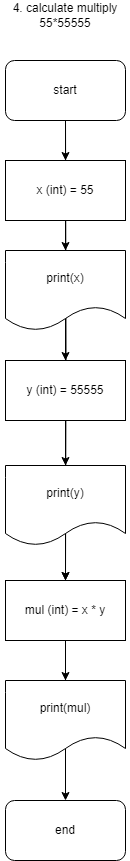

The diagram above was exported from draw.io. Its source (the exported page's mxGraphModel, read from the mxfile embedded in the PNG):
<mxGraphModel dx="1434" dy="746" grid="1" gridSize="10" guides="1" tooltips="1" connect="1" arrows="1" fold="1" page="1" pageScale="1" pageWidth="827" pageHeight="1169" math="0" shadow="0">
  <root>
    <mxCell id="0" />
    <mxCell id="1" parent="0" />
    <mxCell id="1HA0gxkmwByOSAY0RlAE-9" value="" style="edgeStyle=orthogonalEdgeStyle;rounded=0;orthogonalLoop=1;jettySize=auto;html=1;" parent="1" target="1HA0gxkmwByOSAY0RlAE-8" edge="1" source="A_6DLMi9P8cwQAO1j1V2-12">
      <mxGeometry relative="1" as="geometry">
        <mxPoint x="220" y="160" as="sourcePoint" />
        <Array as="points">
          <mxPoint x="220" y="260" />
          <mxPoint x="220" y="260" />
        </Array>
      </mxGeometry>
    </mxCell>
    <mxCell id="1HA0gxkmwByOSAY0RlAE-8" value="end" style="rounded=1;whiteSpace=wrap;html=1;" parent="1" vertex="1">
      <mxGeometry x="160" y="840" width="120" height="60" as="geometry" />
    </mxCell>
    <mxCell id="A_6DLMi9P8cwQAO1j1V2-5" value="" style="edgeStyle=orthogonalEdgeStyle;rounded=0;orthogonalLoop=1;jettySize=auto;html=1;" edge="1" parent="1" source="1HA0gxkmwByOSAY0RlAE-10" target="A_6DLMi9P8cwQAO1j1V2-3">
      <mxGeometry relative="1" as="geometry" />
    </mxCell>
    <mxCell id="1HA0gxkmwByOSAY0RlAE-10" value="start" style="rounded=1;whiteSpace=wrap;html=1;" parent="1" vertex="1">
      <mxGeometry x="160" y="100" width="120" height="60" as="geometry" />
    </mxCell>
    <mxCell id="1HA0gxkmwByOSAY0RlAE-11" value="4. calculate multiply 55*55555" style="text;html=1;align=center;verticalAlign=middle;whiteSpace=wrap;rounded=0;" parent="1" vertex="1">
      <mxGeometry x="155" y="40" width="130" height="30" as="geometry" />
    </mxCell>
    <mxCell id="A_6DLMi9P8cwQAO1j1V2-6" value="" style="edgeStyle=orthogonalEdgeStyle;rounded=0;orthogonalLoop=1;jettySize=auto;html=1;" edge="1" parent="1" source="A_6DLMi9P8cwQAO1j1V2-3" target="A_6DLMi9P8cwQAO1j1V2-4">
      <mxGeometry relative="1" as="geometry" />
    </mxCell>
    <mxCell id="A_6DLMi9P8cwQAO1j1V2-13" value="" style="edgeStyle=orthogonalEdgeStyle;rounded=0;orthogonalLoop=1;jettySize=auto;html=1;" edge="1" parent="1" source="A_6DLMi9P8cwQAO1j1V2-7" target="A_6DLMi9P8cwQAO1j1V2-8">
      <mxGeometry relative="1" as="geometry" />
    </mxCell>
    <mxCell id="A_6DLMi9P8cwQAO1j1V2-10" value="" style="edgeStyle=orthogonalEdgeStyle;rounded=0;orthogonalLoop=1;jettySize=auto;html=1;" edge="1" parent="1" target="A_6DLMi9P8cwQAO1j1V2-9">
      <mxGeometry relative="1" as="geometry">
        <mxPoint x="220" y="160" as="sourcePoint" />
        <Array as="points" />
        <mxPoint x="220" y="780" as="targetPoint" />
      </mxGeometry>
    </mxCell>
    <mxCell id="A_6DLMi9P8cwQAO1j1V2-9" value="mul (int) = x * y" style="rounded=0;whiteSpace=wrap;html=1;" vertex="1" parent="1">
      <mxGeometry x="160" y="620" width="120" height="60" as="geometry" />
    </mxCell>
    <mxCell id="A_6DLMi9P8cwQAO1j1V2-14" value="" style="edgeStyle=orthogonalEdgeStyle;rounded=0;orthogonalLoop=1;jettySize=auto;html=1;" edge="1" parent="1" source="A_6DLMi9P8cwQAO1j1V2-8" target="A_6DLMi9P8cwQAO1j1V2-9">
      <mxGeometry relative="1" as="geometry" />
    </mxCell>
    <mxCell id="A_6DLMi9P8cwQAO1j1V2-8" value="print(y)" style="shape=document;whiteSpace=wrap;html=1;boundedLbl=1;" vertex="1" parent="1">
      <mxGeometry x="160" y="505" width="120" height="80" as="geometry" />
    </mxCell>
    <mxCell id="A_6DLMi9P8cwQAO1j1V2-7" value="y (int) = 55555" style="rounded=0;whiteSpace=wrap;html=1;" vertex="1" parent="1">
      <mxGeometry x="160" y="400" width="120" height="60" as="geometry" />
    </mxCell>
    <mxCell id="A_6DLMi9P8cwQAO1j1V2-15" value="" style="edgeStyle=orthogonalEdgeStyle;rounded=0;orthogonalLoop=1;jettySize=auto;html=1;" edge="1" parent="1" source="A_6DLMi9P8cwQAO1j1V2-4" target="A_6DLMi9P8cwQAO1j1V2-7">
      <mxGeometry relative="1" as="geometry" />
    </mxCell>
    <mxCell id="A_6DLMi9P8cwQAO1j1V2-4" value="print(x)" style="shape=document;whiteSpace=wrap;html=1;boundedLbl=1;" vertex="1" parent="1">
      <mxGeometry x="160" y="290" width="120" height="80" as="geometry" />
    </mxCell>
    <mxCell id="A_6DLMi9P8cwQAO1j1V2-3" value="x (int) = 55" style="rounded=0;whiteSpace=wrap;html=1;" vertex="1" parent="1">
      <mxGeometry x="160" y="200" width="120" height="60" as="geometry" />
    </mxCell>
    <mxCell id="A_6DLMi9P8cwQAO1j1V2-16" value="" style="edgeStyle=orthogonalEdgeStyle;rounded=0;orthogonalLoop=1;jettySize=auto;html=1;" edge="1" parent="1" source="A_6DLMi9P8cwQAO1j1V2-9" target="A_6DLMi9P8cwQAO1j1V2-12">
      <mxGeometry relative="1" as="geometry">
        <mxPoint x="220" y="620" as="sourcePoint" />
        <Array as="points" />
        <mxPoint x="220" y="840" as="targetPoint" />
      </mxGeometry>
    </mxCell>
    <mxCell id="A_6DLMi9P8cwQAO1j1V2-12" value="print(mul)" style="shape=document;whiteSpace=wrap;html=1;boundedLbl=1;" vertex="1" parent="1">
      <mxGeometry x="160" y="720" width="120" height="80" as="geometry" />
    </mxCell>
  </root>
</mxGraphModel>